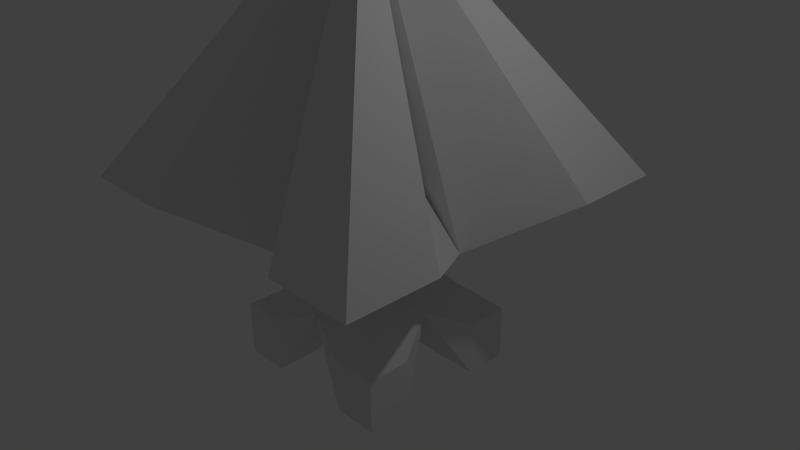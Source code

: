 # Source: EnemyHeavyBoss.blend  (saved by Blender 2.76.0; exported with 4.5.12 LTS)
import bpy
from mathutils import Matrix  # noqa: F401  (used for matrix-valued properties, if any)

bpy.ops.wm.read_factory_settings(use_empty=True)
scene = bpy.context.scene
scene.name = 'Scene'

# ---- collections
col_collection_1 = bpy.data.collections.new('Collection 1'); scene.collection.children.link(col_collection_1)

# ---- materials (node trees are filled in below, after node groups)
mat_material = bpy.data.materials.new('Material')
mat_material.alpha_threshold = 0.0
mat_material.use_transparent_shadow = False
mat_material.roughness = 0.5
mat_material.line_color = (0.0, 0.0, 0.0, 1.0)

# ---- material node trees

# ---- world
world_world = bpy.data.worlds.new('World'); scene.world = world_world
world_world.color = (0.05088, 0.05088, 0.05088)
world_world.use_sun_shadow = False
world_world.sun_shadow_jitter_overblur = 0.0
world_world.cycles.sampling_method = 'MANUAL'
world_world.cycles.sample_map_resolution = 256

# ---- cameras
cam_camera = bpy.data.cameras.new('Camera')
cam_camera.clip_end = 100.0
cam_camera.lens = 35.0
cam_camera.sensor_width = 32.0
cam_camera.sensor_height = 18.0
cam_camera.ortho_scale = 7.314
cam_camera.dof.focus_distance = 0.0
cam_camera.dof.aperture_fstop = 128.0

# ---- lights
light_lamp = bpy.data.lights.new('Lamp', 'POINT')
light_lamp.transmission_factor = 0.0
light_lamp.cutoff_distance = 30.0
light_lamp.energy = 100.0
light_lamp.shadow_buffer_clip_start = 1.001
light_lamp.shadow_soft_size = 0.1
light_lamp.shadow_maximum_resolution = 0.006
light_lamp.use_absolute_resolution = True
light_lamp.cycles.use_multiple_importance_sampling = False

# ---- meshes
me_cube = bpy.data.meshes.new('Cube')
me_cube.from_pydata([(1.208, 1.159, -1.517), (-1.208, 1.159, -1.517), (5.058e-07, -2.147e-07, 4.742), (1.208, -1.159, -1.517), (-1.208, -1.159, -1.517), (0.6042, 1.159, -1.517), (-2.996e-07, 0.494, -0.9195), (-0.6042, 1.159, -1.517), (1.208, 1.159, -0.7827), (0.2743, 0.1821, -0.04809), (2.354, 2.399, 1.094), (1.208, 0.5795, -1.517), (0.9243, 7.161e-09, -0.4838), (1.208, -0.5795, -1.517), (-1.208, 1.159, -0.7827), (-0.2743, 0.1821, -0.04809), (-2.354, 2.399, 1.094), (-1.208, 0.5795, -1.517), (-0.9243, 7.161e-09, -0.4838), (-1.208, -0.5795, -1.517), (3.397e-07, 0.75, 1.33), (-1.5, -3.278e-08, 0.5796), (0.75, -6.557e-08, 1.33), (0.6042, -1.159, -1.517), (-5.251e-07, -0.988, -0.4838), (-0.6042, -1.159, -1.517), (1.208, -1.159, -0.7827), (0.1371, -0.3643, -0.04809), (2.354, -2.399, 1.094), (-1.208, -1.159, -0.7827), (-0.1371, -0.3643, -0.04809), (-2.354, -2.399, 1.094), (-8.944e-09, -1.5, 0.5796), (1.208, -0.5795, -0.7827), (0.2743, -0.1821, -0.04809), (2.354, -1.199, 1.094), (0.2743, -1.648e-08, -0.04809), (1.5, -3.278e-08, 0.5796), (1.208, 0.5795, -0.7827), (2.354, 1.199, 1.094), (-0.75, -6.557e-08, 1.33), (2.95e-07, -6.557e-08, 1.33), (2.95e-07, -0.75, 1.33), (-1.208, 0.5795, -0.7827), (-2.354, 1.199, 1.094), (-0.2743, -1.648e-08, -0.04809), (-1.208, -0.5795, -0.7827), (-0.2743, -0.1821, -0.04809), (-2.354, -1.199, 1.094), (0.6042, 0.5795, -1.517), (-0.6042, 0.5795, -1.517), (0.4622, 2.621e-08, -0.9195), (-4.097e-07, 2.621e-08, -0.9195), (-0.4622, 2.621e-08, -0.9195), (0.6042, -0.5795, -1.517), (-5.199e-07, -0.494, -0.9195), (-0.6042, -0.5795, -1.517), (0.6042, -1.159, -0.7827), (-0.6042, -1.159, -0.7827), (-2.196e-07, -0.3643, -0.04809), (1.177, -2.399, 1.094), (-1.177, -2.399, 1.094), (0.6042, 1.159, -0.7827), (0.1371, 0.3643, -0.04809), (1.177, 2.399, 1.094), (-1.119e-07, 0.988, -0.4838), (-1.297e-07, 0.3643, -0.04809), (3.04e-07, 1.5, 0.5796), (-0.6042, 1.159, -0.7827), (-0.1371, 0.3643, -0.04809), (-1.177, 2.399, 1.094)], [], [(56, 25, 4, 19), (3, 13, 33, 26), (26, 33, 34, 27), (27, 34, 35, 28), (6, 52, 53, 50), (49, 51, 52, 6), (34, 36, 37, 35), (6, 50, 7), (12, 38, 9, 36), (12, 11, 38), (11, 0, 8, 38), (33, 12, 36, 34), (13, 12, 33), (9, 10, 39), (38, 8, 9), (36, 9, 39, 37), (18, 46, 47, 45), (18, 19, 46), (1, 17, 43, 14), (5, 49, 6), (15, 45, 21, 44), (43, 18, 45, 15), (15, 44, 16), (14, 43, 15), (17, 18, 43), (19, 4, 29, 46), (46, 29, 30, 47), (47, 30, 31, 48), (7, 50, 17, 1), (50, 53, 18, 17), (53, 56, 19, 18), (0, 11, 49, 5), (11, 12, 51, 49), (12, 13, 54, 51), (51, 54, 55, 52), (52, 55, 56, 53), (13, 3, 23, 54), (54, 23, 24, 55), (55, 24, 25, 56), (25, 58, 29, 4), (3, 26, 57, 23), (24, 59, 30, 58), (57, 27, 59, 24), (30, 61, 31), (58, 30, 29), (27, 60, 32, 59), (27, 28, 60), (26, 27, 57), (0, 5, 62, 8), (8, 62, 63, 9), (9, 63, 64, 10), (5, 6, 65, 62), (62, 65, 66, 63), (63, 66, 67, 64), (6, 7, 68, 65), (65, 68, 69, 66), (66, 69, 70, 67), (7, 1, 14, 68), (68, 14, 15, 69), (69, 15, 16, 70), (23, 57, 24), (24, 58, 25), (59, 32, 61, 30), (45, 47, 48, 21), (70, 16, 2), (61, 2, 31), (48, 31, 2), (39, 10, 2), (28, 35, 2), (35, 37, 22, 2), (37, 39, 2, 22), (20, 41, 22, 2), (41, 42, 2, 22), (2, 21, 40), (40, 2, 42, 41), (2, 32, 42), (16, 44, 2), (2, 40, 41, 20), (32, 2, 61), (60, 2, 32), (28, 2, 60), (10, 64, 2), (64, 67, 20, 2), (67, 70, 2, 20), (44, 21, 2), (21, 48, 2)])
_uv = me_cube.uv_layers.new(name='UVMap')
_uv.uv.foreach_set('vector', [0.3563, 0.3675, 0.3546, 0.3672, 0.3547, 0.3658, 0.356, 0.3657, 0.3538, 0.3898, 0.3547, 0.3903, 0.3538, 0.3926, 0.3527, 0.3907, 0.3527, 0.3907, 0.3538, 0.3926, 0.3847, 0.3579, 0.3962, 0.3672, 0.3962, 0.3672, 0.3847, 0.3579, 0.4909, 0.2049, 0.5257, 0.2322, 0.3768, 0.3795, 0.3665, 0.3787, 0.3672, 0.3679, 0.3781, 0.3687, 0.3764, 0.3903, 0.3657, 0.3895, 0.3665, 0.3787, 0.3768, 0.3795, 0.3847, 0.3579, 0.3696, 0.3564, 0.375, 0.2228, 0.4909, 0.2049, 0.3768, 0.3795, 0.3781, 0.3687, 0.3798, 0.3687, 0.364, 0.408, 0.3772, 0.3953, 0.3549, 0.3554, 0.3696, 0.3564, 0.364, 0.408, 0.3766, 0.3921, 0.3772, 0.3953, 0.3766, 0.3921, 0.3778, 0.392, 0.3792, 0.3931, 0.3772, 0.3953, 0.3538, 0.3926, 0.364, 0.408, 0.3696, 0.3564, 0.3847, 0.3579, 0.3547, 0.3903, 0.364, 0.408, 0.3538, 0.3926, 0.3549, 0.3554, 0.2221, 0.2248, 0.2602, 0.1982, 0.3772, 0.3953, 0.3792, 0.3931, 0.3549, 0.3554, 0.3696, 0.3564, 0.3549, 0.3554, 0.2602, 0.1982, 0.375, 0.2228, 0.3682, 0.3489, 0.3554, 0.3625, 0.3831, 0.4021, 0.3672, 0.4019, 0.3682, 0.3489, 0.356, 0.3657, 0.3554, 0.3625, 0.3797, 0.3676, 0.3787, 0.367, 0.3795, 0.3646, 0.3808, 0.3664, 0.3782, 0.3907, 0.3764, 0.3903, 0.3768, 0.3795, 0.3515, 0.4011, 0.3672, 0.4019, 0.3591, 0.5343, 0.2306, 0.5361, 0.3795, 0.3646, 0.3682, 0.3489, 0.3672, 0.4019, 0.3515, 0.4011, 0.3515, 0.4011, 0.2306, 0.5361, 0.2008, 0.5079, 0.3808, 0.3664, 0.3795, 0.3646, 0.3515, 0.4011, 0.3787, 0.367, 0.3682, 0.3489, 0.3795, 0.3646, 0.356, 0.3657, 0.3547, 0.3658, 0.3537, 0.3647, 0.3554, 0.3625, 0.3554, 0.3625, 0.3537, 0.3647, 0.3951, 0.3931, 0.3831, 0.4021, 0.3831, 0.4021, 0.3951, 0.3931, 0.511, 0.5355, 0.484, 0.5533, 0.3798, 0.3687, 0.3781, 0.3687, 0.3787, 0.367, 0.3797, 0.3676, 0.3781, 0.3687, 0.3672, 0.3679, 0.3682, 0.3489, 0.3787, 0.367, 0.3672, 0.3679, 0.3563, 0.3675, 0.356, 0.3657, 0.3682, 0.3489, 0.3778, 0.392, 0.3766, 0.3921, 0.3764, 0.3903, 0.3782, 0.3907, 0.3766, 0.3921, 0.364, 0.408, 0.3657, 0.3895, 0.3764, 0.3903, 0.364, 0.408, 0.3547, 0.3903, 0.3553, 0.3886, 0.3657, 0.3895, 0.3657, 0.3895, 0.3553, 0.3886, 0.3562, 0.3781, 0.3665, 0.3787, 0.3665, 0.3787, 0.3562, 0.3781, 0.3563, 0.3675, 0.3672, 0.3679, 0.3547, 0.3903, 0.3538, 0.3898, 0.3535, 0.3887, 0.3553, 0.3886, 0.3553, 0.3886, 0.3535, 0.3887, 0.3394, 0.3775, 0.3562, 0.3781, 0.3562, 0.3781, 0.3394, 0.3775, 0.3546, 0.3672, 0.3563, 0.3675, 0.3546, 0.3672, 0.3513, 0.3665, 0.3537, 0.3647, 0.3547, 0.3658, 0.3538, 0.3898, 0.3527, 0.3907, 0.351, 0.3891, 0.3535, 0.3887, 0.3394, 0.3775, 0.3957, 0.3802, 0.3951, 0.3931, 0.3513, 0.3665, 0.351, 0.3891, 0.3962, 0.3672, 0.3957, 0.3802, 0.3394, 0.3775, 0.3951, 0.3931, 0.5307, 0.5113, 0.511, 0.5355, 0.3513, 0.3665, 0.3951, 0.3931, 0.3537, 0.3647, 0.3962, 0.3672, 0.5482, 0.266, 0.5191, 0.3883, 0.3957, 0.3802, 0.3962, 0.3672, 0.5257, 0.2322, 0.5482, 0.266, 0.3527, 0.3907, 0.3962, 0.3672, 0.351, 0.3891, 0.3778, 0.392, 0.3782, 0.3907, 0.3821, 0.3911, 0.3792, 0.3931, 0.3792, 0.3931, 0.3821, 0.3911, 0.3464, 0.3658, 0.3549, 0.3554, 0.3549, 0.3554, 0.3464, 0.3658, 0.195, 0.2615, 0.2221, 0.2248, 0.3782, 0.3907, 0.3768, 0.3795, 0.3955, 0.3809, 0.3821, 0.3911, 0.3821, 0.3911, 0.3955, 0.3809, 0.3453, 0.3775, 0.3464, 0.3658, 0.3464, 0.3658, 0.3453, 0.3775, 0.2176, 0.3685, 0.195, 0.2615, 0.3768, 0.3795, 0.3798, 0.3687, 0.384, 0.3688, 0.3955, 0.3809, 0.3955, 0.3809, 0.384, 0.3688, 0.3446, 0.3893, 0.3453, 0.3775, 0.3453, 0.3775, 0.3446, 0.3893, 0.1807, 0.4709, 0.2176, 0.3685, 0.3798, 0.3687, 0.3797, 0.3676, 0.3808, 0.3664, 0.384, 0.3688, 0.384, 0.3688, 0.3808, 0.3664, 0.3515, 0.4011, 0.3446, 0.3893, 0.3446, 0.3893, 0.3515, 0.4011, 0.2008, 0.5079, 0.1807, 0.4709, 0.3535, 0.3887, 0.351, 0.3891, 0.3394, 0.3775, 0.3394, 0.3775, 0.3513, 0.3665, 0.3546, 0.3672, 0.3957, 0.3802, 0.5191, 0.3883, 0.5307, 0.5113, 0.3951, 0.3931, 0.3672, 0.4019, 0.3831, 0.4021, 0.484, 0.5533, 0.3591, 0.5343, 0.1807, 0.4709, 0.2008, 0.5079, 0.0001197, 0.6737, 0.5307, 0.5113, 0.6336, 0.6676, 0.511, 0.5355, 0.484, 0.5533, 0.511, 0.5355, 0.6336, 0.6676, 0.2602, 0.1982, 0.2221, 0.2248, 0.0001196, 0.0001196, 0.5257, 0.2322, 0.4909, 0.2049, 0.7415, 0.05199, 0.4909, 0.2049, 0.375, 0.2228, 0.3805, 0.08724, 0.7415, 0.05199, 0.375, 0.2228, 0.2602, 0.1982, 0.0001196, 0.0001196, 0.3805, 0.08724, 0.1631, 0.7935, 0.1631, 0.8369, 0.1197, 0.8369, 0.0001196, 0.674, 0.1631, 0.8369, 0.1631, 0.8803, 0.0001196, 0.9999, 0.1197, 0.8369, 0.5822, 0.7001, 0.3263, 0.7001, 0.3818, 0.674, 0.2065, 0.8369, 0.326, 0.9999, 0.1631, 0.8803, 0.1631, 0.8369, 0.5822, 0.7264, 0.3263, 0.7264, 0.3818, 0.7003, 0.2008, 0.5079, 0.2306, 0.5361, 0.0001197, 0.6737, 0.326, 0.674, 0.2065, 0.8369, 0.1631, 0.8369, 0.1631, 0.7935, 0.5191, 0.3883, 0.6336, 0.6676, 0.5307, 0.5113, 0.5482, 0.266, 0.7415, 0.05199, 0.5191, 0.3883, 0.5257, 0.2322, 0.7415, 0.05199, 0.5482, 0.266, 0.2221, 0.2248, 0.195, 0.2615, 0.0001196, 0.0001196, 0.195, 0.2615, 0.2176, 0.3685, 0.09591, 0.3621, 0.0001196, 0.0001196, 0.2176, 0.3685, 0.1807, 0.4709, 0.0001197, 0.6737, 0.09591, 0.3621, 0.2306, 0.5361, 0.3591, 0.5343, 0.0001197, 0.6737, 0.3591, 0.5343, 0.484, 0.5533, 0.6336, 0.6676])
me_cube.materials.append(mat_material)
me_cube.use_remesh_preserve_volume = False
me_cube.use_remesh_preserve_attributes = False
me_cube.use_mirror_vertex_groups = False
me_cube.update()

# ---- objects
ob_cube = bpy.data.objects.new('Cube', me_cube)
ob_lamp = bpy.data.objects.new('Lamp', light_lamp)
ob_camera = bpy.data.objects.new('Camera', cam_camera)

# ---- transforms, parenting, visibility, modifiers, constraints
ob_cube.location = (0.0, 0.0, 0.0)
ob_cube.lock_rotations_4d = False
ob_cube.empty_display_type = 'ARROWS'
ob_cube.lineart.crease_threshold = 0.0
ob_lamp.location = (4.076, 1.005, 5.904)
ob_lamp.rotation_euler = (0.6503, 0.05522, 1.866)
ob_lamp.lock_rotations_4d = False
ob_lamp.empty_display_type = 'ARROWS'
ob_lamp.color = (0.0, 0.0, 0.0, 0.0)
ob_lamp.lineart.crease_threshold = 0.0
ob_camera.location = (7.481, -6.508, 5.344)
ob_camera.rotation_euler = (1.109, 0.01082, 0.8149)
ob_camera.lock_rotations_4d = False
ob_camera.empty_display_type = 'ARROWS'
ob_camera.color = (0.0, 0.0, 0.0, 0.0)
ob_camera.display_type = 'WIRE'
ob_camera.lineart.crease_threshold = 0.0

# ---- collection membership
col_collection_1.objects.link(ob_cube)
col_collection_1.objects.link(ob_lamp)
col_collection_1.objects.link(ob_camera)

# ---- scene / render settings (as saved in the file)
scene.camera = ob_camera
scene.frame_start = 1; scene.frame_end = 250; scene.frame_set(1)
scene.render.engine = 'BLENDER_EEVEE_NEXT'
scene.render.resolution_percentage = 50
scene.render.dither_intensity = 0.0
scene.cycles.use_denoising = False
scene.cycles.samples = 10
scene.cycles.sampling_pattern = 'TABULATED_SOBOL'
scene.cycles.light_sampling_threshold = 0.0
scene.cycles.use_adaptive_sampling = False
scene.cycles.use_light_tree = False
scene.cycles.blur_glossy = 0.0
scene.cycles.pixel_filter_type = 'GAUSSIAN'
scene.cycles.sample_clamp_indirect = 0.0
scene.view_settings.view_transform = 'Standard'
bpy.context.view_layer.update()
